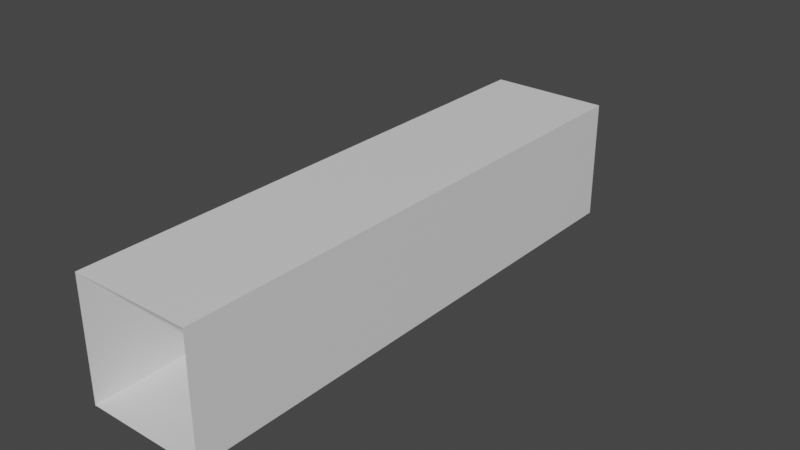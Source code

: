 # Source: pillar1.blend  (saved by Blender 3.4.6; exported with 4.5.12 LTS)
import bpy
from mathutils import Matrix  # noqa: F401  (used for matrix-valued properties, if any)

bpy.ops.wm.read_factory_settings(use_empty=True)
scene = bpy.context.scene
scene.name = 'Scene'

# ---- collections
col_collection = bpy.data.collections.new('Collection'); scene.collection.children.link(col_collection)

# ---- materials (node trees are filled in below, after node groups)
mat_material = bpy.data.materials.new('Material')
mat_material.alpha_threshold = 0.0
mat_material.use_transparent_shadow = False
mat_material.roughness = 0.5
mat_material.line_color = (0.0, 0.0, 0.0, 1.0)

# ---- material node trees
mat_material.use_nodes = True; mat_material.node_tree.nodes.clear()
_N = mat_material.node_tree.nodes; _L = mat_material.node_tree.links
n0 = _N.new('ShaderNodeOutputMaterial'); n0.name = 'Material Output'; n0.location = (300, 300)
n1 = _N.new('ShaderNodeBsdfPrincipled'); n1.name = 'Principled BSDF'; n1.location = (10, 300)
n1.distribution = 'GGX'
n1.subsurface_method = 'RANDOM_WALK_SKIN'
n1.inputs[3].default_value = 1.45
n1.inputs[27].default_value = (0.0, 0.0, 0.0, 1.0)
n1.inputs[28].default_value = 1.0
_L.new(n1.outputs[0], n0.inputs[0])
n0.is_active_output = True

# ---- world
world_world = bpy.data.worlds.new('World'); scene.world = world_world
world_world.use_nodes = True; world_world.node_tree.nodes.clear()
_N = world_world.node_tree.nodes; _L = world_world.node_tree.links
n0 = _N.new('ShaderNodeOutputWorld'); n0.name = 'World Output'; n0.location = (300, 300)
n1 = _N.new('ShaderNodeBackground'); n1.name = 'Background'; n1.location = (10, 300)
n1.inputs[0].default_value = (0.05088, 0.05088, 0.05088, 1.0)
_L.new(n1.outputs[0], n0.inputs[0])
n0.is_active_output = True
world_world.color = (0.05088, 0.05088, 0.05088)
world_world.use_sun_shadow = False
world_world.sun_shadow_jitter_overblur = 0.0

# ---- meshes
me_cube = bpy.data.meshes.new('Cube')
me_cube.from_pydata([(0.125, 0.0, -0.125), (0.5, -0.5, -0.5), (0.125, 0.0, 0.125), (0.5, -0.5, 0.5), (-0.125, 0.0, -0.125), (-0.5, -0.5, -0.5), (-0.125, 0.0, 0.125), (-0.5, -0.5, 0.5), (0.5, -5.0, -0.5), (0.5, -5.0, 0.5), (-0.5, -5.0, -0.5), (-0.5, -5.0, 0.5)], [], [(0, 4, 6, 2), (3, 2, 6, 7), (7, 6, 4, 5), (1, 0, 2, 3), (5, 4, 0, 1), (5, 1, 8, 10), (3, 7, 11, 9), (7, 5, 10, 11), (1, 3, 9, 8)])
_uv = me_cube.uv_layers.new(name='UVMap')
_uv.uv.foreach_set('vector', [0.5432, 0.1751, 0.5243, 0.1396, 0.5598, 0.1207, 0.5787, 0.1562, 0.6569, 0.0163, 0.5867, 0.1103, 0.5467, 0.1062, 0.4968, 8.103e-05, 0.4968, 8.103e-05, 0.5467, 0.1062, 0.5243, 0.1396, 0.4071, 0.1337, 0.4829, 0.2757, 0.5432, 0.1751, 0.5835, 0.1751, 0.6438, 0.2757, 0.4071, 0.1337, 0.5243, 0.1396, 0.5432, 0.1751, 0.4829, 0.2757, 0.3219, 0.2757, 0.4829, 0.2757, 0.4829, 0.9999, 0.3219, 0.9999, 8.106e-05, 0.2757, 0.161, 0.2757, 0.161, 0.9999, 8.106e-05, 0.9999, 0.161, 0.2757, 0.3219, 0.2757, 0.3219, 0.9999, 0.161, 0.9999, 0.4829, 0.2757, 0.6438, 0.2757, 0.6438, 0.9999, 0.4829, 0.9999])
me_cube.materials.append(mat_material)
me_cube.use_mirror_vertex_groups = False
me_cube.update()

# ---- objects
ob_pillar1 = bpy.data.objects.new('Pillar1', me_cube)

# ---- transforms, parenting, visibility, modifiers, constraints
ob_pillar1.location = (0.0, 0.0, 0.0)
ob_pillar1.lock_rotations_4d = False
ob_pillar1.empty_display_type = 'ARROWS'
ob_pillar1.lineart.crease_threshold = 0.0

# ---- collection membership
col_collection.objects.link(ob_pillar1)

# ---- scene / render settings (as saved in the file)
scene.frame_start = 1; scene.frame_end = 250; scene.frame_set(1)
scene.render.engine = 'BLENDER_EEVEE_NEXT'
scene.cycles.sampling_pattern = 'TABULATED_SOBOL'
scene.cycles.use_light_tree = False
scene.view_settings.view_transform = 'Filmic'
bpy.context.view_layer.update()

# ---- added for rendering (the .blend has no active camera and no usable light): camera, sun
cam_auto = bpy.data.cameras.new('AutoCamera')
cam_auto.lens = 50.0
cam_auto.sensor_width = 36.0
cam_auto.clip_end = 1000.0
ob_auto_camera = bpy.data.objects.new('AutoCamera', cam_auto)
scene.collection.objects.link(ob_auto_camera)
ob_auto_camera.location = (4.80761, -8.26913, 3.84609)
ob_auto_camera.rotation_euler = (1.09748, -7.21219e-08, 0.694738)
scene.camera = ob_auto_camera
light_auto_sun = bpy.data.lights.new('AutoSun', 'SUN')
light_auto_sun.energy = 3.0
light_auto_sun.angle = 0.0523599
ob_auto_sun = bpy.data.objects.new('AutoSun', light_auto_sun)
scene.collection.objects.link(ob_auto_sun)
ob_auto_sun.rotation_euler = (0.872665, 0.174533, 0.523599)
bpy.context.view_layer.update()
